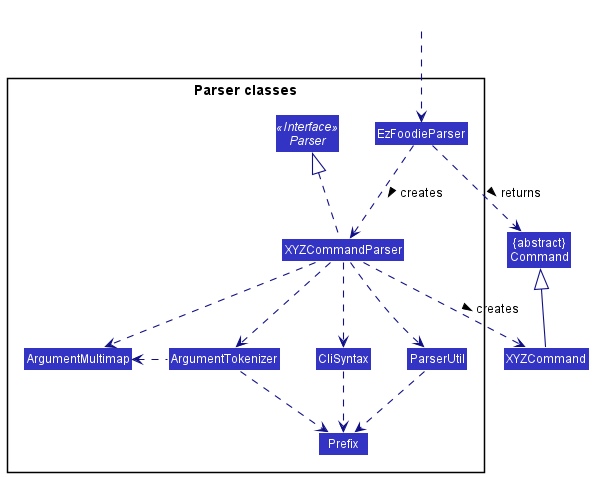

The diagram above was rendered by PlantUML. Its source (embedded in the PNG):
@startuml
!include style.puml
skinparam arrowThickness 1.1
skinparam arrowColor LOGIC_COLOR_T4
skinparam classBackgroundColor LOGIC_COLOR

Class "{abstract}\nCommand" as Command
Class XYZCommand

package "Parser classes"{
Interface Parser <<Interface>>
Class EzFoodieParser
Class XYZCommandParser
Class CliSyntax
Class ParserUtil
Class ArgumentMultimap
Class ArgumentTokenizer
Class Prefix
}

Class HiddenOutside #FFFFFF
HiddenOutside ..> EzFoodieParser

EzFoodieParser .down.> XYZCommandParser: creates >

XYZCommandParser ..> XYZCommand : creates >
EzFoodieParser ..> Command : returns >
XYZCommandParser .up.|> Parser
XYZCommandParser ..> ArgumentMultimap
XYZCommandParser ..> ArgumentTokenizer
ArgumentTokenizer .left.> ArgumentMultimap
XYZCommandParser ..> CliSyntax
CliSyntax ..> Prefix
XYZCommandParser ..> ParserUtil
ParserUtil .down.> Prefix
ArgumentTokenizer .down.> Prefix
XYZCommand -up-|> Command
@enduml